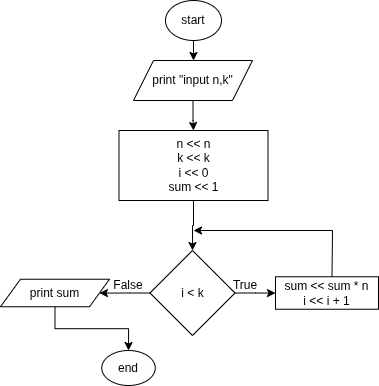

The diagram above was exported from draw.io. Its source (the exported page's mxGraphModel, read from the mxfile embedded in the PNG):
<mxGraphModel dx="557" dy="471" grid="1" gridSize="10" guides="1" tooltips="1" connect="1" arrows="1" fold="1" page="1" pageScale="1" pageWidth="827" pageHeight="1169" math="0" shadow="0">
  <root>
    <mxCell id="0" />
    <mxCell id="1" parent="0" />
    <mxCell id="2qnKGiukWWdOJzmkEwLF-6" edge="1" parent="1" source="2qnKGiukWWdOJzmkEwLF-1" style="edgeStyle=orthogonalEdgeStyle;rounded=0;orthogonalLoop=1;jettySize=auto;html=1;" target="2qnKGiukWWdOJzmkEwLF-2" value="">
      <mxGeometry relative="1" as="geometry" />
    </mxCell>
    <mxCell id="2qnKGiukWWdOJzmkEwLF-1" parent="1" style="ellipse;whiteSpace=wrap;html=1;" value="start" vertex="1">
      <mxGeometry height="40" width="56" x="386" y="140" as="geometry" />
    </mxCell>
    <mxCell id="2qnKGiukWWdOJzmkEwLF-7" edge="1" parent="1" source="2qnKGiukWWdOJzmkEwLF-2" style="edgeStyle=orthogonalEdgeStyle;rounded=0;orthogonalLoop=1;jettySize=auto;html=1;" target="2qnKGiukWWdOJzmkEwLF-3" value="">
      <mxGeometry relative="1" as="geometry" />
    </mxCell>
    <mxCell id="2qnKGiukWWdOJzmkEwLF-2" parent="1" style="shape=parallelogram;perimeter=parallelogramPerimeter;whiteSpace=wrap;html=1;fixedSize=1;" value="print &quot;input n,k&quot;" vertex="1">
      <mxGeometry height="40" width="119" x="354" y="200" as="geometry" />
    </mxCell>
    <mxCell id="2qnKGiukWWdOJzmkEwLF-3" parent="1" style="rounded=0;whiteSpace=wrap;html=1;" value="n &amp;lt;&amp;lt; n&lt;div&gt;k &amp;lt;&amp;lt; k&lt;/div&gt;&lt;div&gt;i &amp;lt;&amp;lt; 0&lt;/div&gt;&lt;div&gt;sum &amp;lt;&amp;lt; 1&lt;/div&gt;" vertex="1">
      <mxGeometry height="70" width="149" x="339.5" y="270" as="geometry" />
    </mxCell>
    <mxCell id="2qnKGiukWWdOJzmkEwLF-11" edge="1" parent="1" source="2qnKGiukWWdOJzmkEwLF-4" style="edgeStyle=orthogonalEdgeStyle;rounded=0;orthogonalLoop=1;jettySize=auto;html=1;" target="2qnKGiukWWdOJzmkEwLF-10" value="">
      <mxGeometry relative="1" as="geometry" />
    </mxCell>
    <mxCell id="2qnKGiukWWdOJzmkEwLF-16" edge="1" parent="1" source="2qnKGiukWWdOJzmkEwLF-4" style="edgeStyle=orthogonalEdgeStyle;rounded=0;orthogonalLoop=1;jettySize=auto;html=1;" target="2qnKGiukWWdOJzmkEwLF-15" value="">
      <mxGeometry relative="1" as="geometry" />
    </mxCell>
    <mxCell id="2qnKGiukWWdOJzmkEwLF-4" parent="1" style="rhombus;whiteSpace=wrap;html=1;" value="i &amp;lt; k" vertex="1">
      <mxGeometry height="85" width="85" x="370.5" y="390" as="geometry" />
    </mxCell>
    <mxCell id="2qnKGiukWWdOJzmkEwLF-5" edge="1" parent="1" source="2qnKGiukWWdOJzmkEwLF-3" style="edgeStyle=orthogonalEdgeStyle;rounded=0;orthogonalLoop=1;jettySize=auto;html=1;" target="2qnKGiukWWdOJzmkEwLF-4" value="">
      <mxGeometry relative="1" as="geometry" />
    </mxCell>
    <mxCell id="2qnKGiukWWdOJzmkEwLF-8" parent="1" style="text;html=1;whiteSpace=wrap;strokeColor=none;fillColor=none;align=center;verticalAlign=middle;rounded=0;" value="True" vertex="1">
      <mxGeometry height="30" width="60" x="436" y="410" as="geometry" />
    </mxCell>
    <mxCell id="2qnKGiukWWdOJzmkEwLF-9" parent="1" style="text;html=1;whiteSpace=wrap;strokeColor=none;fillColor=none;align=center;verticalAlign=middle;rounded=0;" value="False" vertex="1">
      <mxGeometry height="30" width="60" x="319" y="410" as="geometry" />
    </mxCell>
    <mxCell id="2qnKGiukWWdOJzmkEwLF-10" parent="1" style="rounded=0;whiteSpace=wrap;html=1;" value="sum &amp;lt;&amp;lt; sum * n&lt;div&gt;i &amp;lt;&amp;lt; i + 1&lt;/div&gt;" vertex="1">
      <mxGeometry height="32.5" width="103" x="496" y="416.25" as="geometry" />
    </mxCell>
    <mxCell id="2qnKGiukWWdOJzmkEwLF-13" edge="1" parent="1" style="endArrow=classic;html=1;rounded=0;exitX=0.5;exitY=0;exitDx=0;exitDy=0;" value="">
      <mxGeometry height="50" relative="1" width="50" as="geometry">
        <Array as="points">
          <mxPoint x="553" y="370" />
        </Array>
        <mxPoint x="552.5" y="416.25" as="sourcePoint" />
        <mxPoint x="414" y="370" as="targetPoint" />
      </mxGeometry>
    </mxCell>
    <mxCell id="2qnKGiukWWdOJzmkEwLF-18" edge="1" parent="1" source="2qnKGiukWWdOJzmkEwLF-15" style="edgeStyle=orthogonalEdgeStyle;rounded=0;orthogonalLoop=1;jettySize=auto;html=1;" target="2qnKGiukWWdOJzmkEwLF-17" value="">
      <mxGeometry relative="1" as="geometry" />
    </mxCell>
    <mxCell id="2qnKGiukWWdOJzmkEwLF-15" parent="1" style="shape=parallelogram;perimeter=parallelogramPerimeter;whiteSpace=wrap;html=1;fixedSize=1;" value="print sum" vertex="1">
      <mxGeometry height="27.5" width="109" x="221" y="418.75" as="geometry" />
    </mxCell>
    <mxCell id="2qnKGiukWWdOJzmkEwLF-17" parent="1" style="ellipse;whiteSpace=wrap;html=1;" value="end" vertex="1">
      <mxGeometry height="35" width="53.5" x="322.25" y="490" as="geometry" />
    </mxCell>
  </root>
</mxGraphModel>